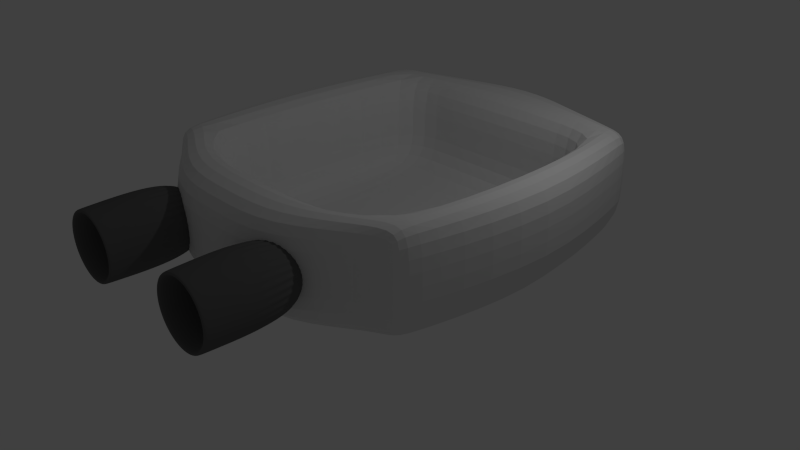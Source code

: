 # Source: spacecraft.blend  (saved by Blender 2.78.0; exported with 4.5.12 LTS)
import bpy
from mathutils import Matrix  # noqa: F401  (used for matrix-valued properties, if any)

bpy.ops.wm.read_factory_settings(use_empty=True)
scene = bpy.context.scene
scene.name = 'Scene'

# ---- collections
col_collection_1 = bpy.data.collections.new('Collection 1'); scene.collection.children.link(col_collection_1)

# ---- materials (node trees are filled in below, after node groups)
mat_propulseur = bpy.data.materials.new('Propulseur')
mat_propulseur.alpha_threshold = 0.0
mat_propulseur.use_transparent_shadow = False
mat_propulseur.diffuse_color = (0.1282, 0.1282, 0.1282, 1.0)
mat_propulseur.roughness = 0.5
mat_propulseur.specular_intensity = 0.1875
mat_propulseur.line_color = (0.0, 0.0, 0.0, 1.0)
mat_smoke_domain_material = bpy.data.materials.new('Smoke Domain Material')
mat_smoke_domain_material.alpha_threshold = 0.0
mat_smoke_domain_material.use_transparent_shadow = False
mat_smoke_domain_material.roughness = 0.5

# ---- material node trees

# ---- world
world_world = bpy.data.worlds.new('World'); scene.world = world_world
world_world.color = (0.05088, 0.05088, 0.05088)
world_world.use_sun_shadow = False
world_world.sun_shadow_jitter_overblur = 0.0
world_world.cycles.sampling_method = 'NONE'
world_world.cycles.sample_map_resolution = 256

# ---- cameras
cam_camera = bpy.data.cameras.new('Camera')
cam_camera.clip_end = 100.0
cam_camera.lens = 35.0
cam_camera.sensor_width = 32.0
cam_camera.sensor_height = 18.0
cam_camera.ortho_scale = 7.314
cam_camera.dof.focus_distance = 0.0
cam_camera.dof.aperture_fstop = 128.0

# ---- lights
light_lamp = bpy.data.lights.new('Lamp', 'POINT')
light_lamp.transmission_factor = 0.0
light_lamp.cutoff_distance = 30.0
light_lamp.energy = 100.0
light_lamp.shadow_buffer_clip_start = 1.001
light_lamp.shadow_soft_size = 0.1
light_lamp.shadow_maximum_resolution = 0.006
light_lamp.use_absolute_resolution = True
light_lamp.cycles.use_multiple_importance_sampling = False

# ---- meshes
me_cube_001 = bpy.data.meshes.new('Cube.001')
me_cube_001.from_pydata([(-1.0, -1.0, -1.0), (-2.772, -2.848, 0.0), (-1.0, 1.0, -1.0), (-2.807, 2.834, 0.0), (1.0, -1.0, -1.0), (2.848, -2.886, 0.0), (1.0, 1.0, -1.0), (2.874, 2.772, 0.0), (-1.0, 0.8, -1.0), (-3.0, 2.4, 0.0), (1.0, 0.8, -1.0), (3.0, 2.4, 0.0), (-1.0, -0.82, -1.0), (3.0, -2.46, 0.0), (-3.0, -2.46, 0.0), (1.0, -0.82, -1.0), (-0.8, 1.0, -1.0), (-2.4, 3.0, 0.0), (-0.8, -1.0, -1.0), (-2.4, -3.0, 0.0), (-2.4, 2.4, 0.0), (-0.8, 0.8, -1.0), (-2.4, -2.46, 0.0), (-0.8, -0.82, -1.0), (2.46, 3.0, 0.0), (0.82, -1.0, -1.0), (2.46, 2.4, 0.0), (2.46, -2.46, 0.0), (0.82, 1.0, -1.0), (2.46, -3.0, 0.0), (0.82, 0.8, -1.0), (0.82, -0.82, -1.0), (-3.0, 2.4, 1.0), (-2.807, 2.834, 1.0), (2.46, 3.0, 1.0), (2.874, 2.772, 1.0), (3.0, -2.46, 1.0), (2.848, -2.886, 1.0), (-2.4, -3.0, 1.0), (-2.772, -2.848, 1.0), (-3.0, -2.46, 1.0), (3.0, 2.4, 1.0), (2.46, 2.4, 1.0), (2.46, -2.46, 1.0), (-2.4, 3.0, 1.0), (2.46, -3.0, 1.0), (-2.4, 2.4, 1.0), (-2.4, -2.46, 1.0), (-3.0, 2.4, 2.0), (-2.807, 2.834, 2.0), (2.46, 3.0, 2.0), (2.874, 2.772, 2.0), (3.0, -2.46, 2.0), (2.848, -2.886, 2.0), (-2.4, -3.0, 2.0), (-2.772, -2.848, 2.0), (-3.0, -2.46, 2.0), (3.0, 2.4, 2.0), (2.46, 2.4, 2.0), (2.46, -2.46, 2.0), (-2.4, 3.0, 2.0), (2.46, -3.0, 2.0), (-2.4, 2.4, 2.0), (-2.4, -2.46, 2.0), (0.01, 1.0, -1.0), (0.03, -4.0, 0.0), (0.01, 0.8, -1.0), (0.01, -0.82, -1.0), (0.03, 4.0, 0.0), (0.01, -1.0, -1.0), (0.03, 2.4, 0.0), (0.03, -2.46, 0.0), (0.03, -4.0, 1.0), (0.03, 4.0, 1.0), (0.03, 2.4, 1.0), (0.03, -2.46, 1.0), (0.03, -4.0, 2.0), (0.03, 4.0, 2.0), (0.03, 2.4, 2.0), (0.03, -2.9, 2.0), (1.245, 3.5, 0.0), (0.415, -1.0, -1.0), (1.245, 2.4, 0.0), (1.245, -2.46, 0.0), (1.245, 3.5, 1.0), (1.245, 2.4, 1.0), (1.245, -2.46, 1.0), (1.245, 3.5, 2.0), (1.245, 2.4, 2.0), (1.245, -2.9, 2.0), (0.415, 1.0, -1.0), (1.245, -4.0, 0.0), (0.415, 0.8, -1.0), (0.415, -0.82, -1.0), (1.245, -4.0, 1.0), (1.245, -4.0, 2.0), (-0.395, 1.0, -1.0), (-1.185, -4.0, 0.0), (-0.395, 0.8, -1.0), (-0.395, -0.82, -1.0), (-1.185, -4.0, 1.0), (-1.185, -4.0, 2.0), (-1.185, 3.5, 0.0), (-0.395, -1.0, -1.0), (-1.185, 2.4, 0.0), (-1.185, -2.46, 0.0), (-1.185, 3.5, 1.0), (-1.185, 2.4, 1.0), (-1.185, -2.46, 1.0), (-1.185, 3.5, 2.0), (-1.185, 2.4, 2.0), (-1.185, -2.9, 2.0), (-3.5, -0.03, 0.0), (1.0, -0.01, -1.0), (-1.0, -0.01, -1.0), (3.5, -0.03, 0.0), (-0.8, -0.01, -1.0), (-2.4, -0.03, 0.0), (2.46, -0.03, 0.0), (0.82, -0.01, -1.0), (-3.5, -0.03, 1.0), (3.5, -0.03, 1.0), (-2.4, -0.03, 1.0), (2.46, -0.03, 1.0), (-3.5, -0.03, 2.0), (3.5, -0.03, 2.0), (-2.4, -0.03, 2.0), (2.46, -0.03, 2.0), (0.01, -0.01, -1.0), (0.03, -0.03, 0.0), (1.245, -0.03, 0.0), (0.415, -0.01, -1.0), (-0.395, -0.01, -1.0), (-1.185, -0.03, 0.0)], [], [(8, 9, 3, 2), (28, 24, 7, 6), (15, 13, 5, 4), (18, 19, 1, 0), (31, 15, 4, 25), (118, 27, 43, 123), (105, 22, 47, 108), (28, 6, 10, 30), (6, 7, 11, 10), (114, 112, 9, 8), (0, 1, 14, 12), (3, 9, 32, 33), (119, 113, 15, 31), (113, 115, 13, 15), (114, 116, 23, 12), (133, 117, 22, 105), (2, 16, 21, 8), (82, 26, 42, 85), (91, 29, 45, 94), (12, 23, 18, 0), (103, 97, 19, 18), (2, 3, 17, 16), (4, 5, 29, 25), (5, 13, 36, 37), (11, 7, 35, 41), (117, 20, 46, 122), (131, 119, 31, 93), (90, 28, 30, 92), (93, 31, 25, 81), (90, 80, 24, 28), (106, 44, 60, 109), (37, 36, 52, 53), (35, 34, 50, 51), (123, 43, 59, 127), (40, 39, 55, 56), (33, 32, 48, 49), (121, 41, 57, 125), (122, 46, 62, 126), (1, 19, 38, 39), (29, 5, 37, 45), (7, 24, 34, 35), (112, 14, 40, 120), (115, 11, 41, 121), (17, 3, 33, 44), (102, 17, 44, 106), (14, 1, 39, 40), (63, 56, 55, 54), (60, 49, 48, 62), (126, 124, 56, 63), (109, 60, 62, 110), (111, 63, 54, 101), (52, 59, 61, 53), (51, 50, 58, 57), (125, 127, 59, 52), (44, 33, 49, 60), (39, 38, 54, 55), (85, 42, 58, 88), (94, 45, 61, 95), (120, 40, 56, 124), (108, 47, 63, 111), (41, 35, 51, 57), (45, 37, 53, 61), (86, 75, 79, 89), (100, 72, 76, 101), (107, 74, 78, 110), (89, 79, 76, 95), (87, 77, 78, 88), (80, 68, 73, 84), (84, 73, 77, 87), (96, 102, 68, 64), (99, 67, 69, 103), (96, 64, 66, 98), (132, 128, 67, 99), (81, 91, 65, 69), (97, 65, 72, 100), (104, 70, 74, 107), (130, 129, 71, 83), (83, 71, 75, 86), (27, 83, 86, 43), (118, 130, 83, 27), (25, 29, 91, 81), (34, 84, 87, 50), (24, 80, 84, 34), (50, 87, 88, 58), (59, 89, 95, 61), (43, 86, 89, 59), (72, 94, 95, 76), (74, 85, 88, 78), (64, 68, 80, 90), (67, 93, 81, 69), (64, 90, 92, 66), (128, 131, 93, 67), (65, 91, 94, 72), (70, 82, 85, 74), (20, 104, 107, 46), (19, 97, 100, 38), (116, 132, 99, 23), (16, 96, 98, 21), (23, 99, 103, 18), (16, 17, 102, 96), (46, 107, 110, 62), (38, 100, 101, 54), (75, 108, 111, 79), (79, 111, 101, 76), (77, 109, 110, 78), (68, 102, 106, 73), (73, 106, 109, 77), (69, 65, 97, 103), (129, 133, 105, 71), (71, 105, 108, 75), (70, 104, 133, 129), (21, 98, 132, 116), (66, 92, 131, 128), (26, 82, 130, 118), (82, 70, 129, 130), (98, 66, 128, 132), (32, 120, 124, 48), (57, 58, 127, 125), (62, 48, 124, 126), (13, 115, 121, 36), (9, 112, 120, 32), (47, 122, 126, 63), (36, 121, 125, 52), (42, 123, 127, 58), (92, 30, 119, 131), (22, 117, 122, 47), (104, 20, 117, 133), (8, 21, 116, 114), (10, 11, 115, 113), (30, 10, 113, 119), (12, 14, 112, 114), (26, 118, 123, 42)])
me_cube_001.use_remesh_preserve_volume = False
me_cube_001.use_remesh_preserve_attributes = False
me_cube_001.use_mirror_vertex_groups = False
me_cube_001.update()
me_cylinder = bpy.data.meshes.new('Cylinder')
me_cylinder.from_pydata([(0.0, 1.0, -1.0), (1.667e-08, 0.9, 1.0), (0.1951, 0.9808, -1.0), (0.1756, 0.8827, 1.0), (0.3827, 0.9239, -1.0), (0.3444, 0.8315, 1.0), (0.5556, 0.8315, -1.0), (0.5, 0.7483, 1.0), (0.7071, 0.7071, -1.0), (0.6364, 0.6364, 1.0), (0.8315, 0.5556, -1.0), (0.7483, 0.5, 1.0), (0.9239, 0.3827, -1.0), (0.8315, 0.3444, 1.0), (0.9808, 0.1951, -1.0), (0.8827, 0.1756, 1.0), (1.0, 7.55e-08, -1.0), (0.9, 9.775e-08, 1.0), (0.9808, -0.1951, -1.0), (0.8827, -0.1756, 1.0), (0.9239, -0.3827, -1.0), (0.8315, -0.3444, 1.0), (0.8315, -0.5556, -1.0), (0.7483, -0.5, 1.0), (0.7071, -0.7071, -1.0), (0.6364, -0.6364, 1.0), (0.5556, -0.8315, -1.0), (0.5, -0.7483, 1.0), (0.3827, -0.9239, -1.0), (0.3444, -0.8315, 1.0), (0.1951, -0.9808, -1.0), (0.1756, -0.8827, 1.0), (-3.258e-07, -1.0, -1.0), (-2.766e-07, -0.9, 1.0), (-0.1951, -0.9808, -1.0), (-0.1756, -0.8827, 1.0), (-0.3827, -0.9239, -1.0), (-0.3444, -0.8315, 1.0), (-0.5556, -0.8315, -1.0), (-0.5, -0.7483, 1.0), (-0.7071, -0.7071, -1.0), (-0.6364, -0.6364, 1.0), (-0.8315, -0.5556, -1.0), (-0.7483, -0.5, 1.0), (-0.9239, -0.3827, -1.0), (-0.8315, -0.3444, 1.0), (-0.9808, -0.1951, -1.0), (-0.8827, -0.1756, 1.0), (-1.0, 9.656e-07, -1.0), (-0.9, 8.988e-07, 1.0), (-0.9808, 0.1951, -1.0), (-0.8827, 0.1756, 1.0), (-0.9239, 0.3827, -1.0), (-0.8315, 0.3444, 1.0), (-0.8315, 0.5556, -1.0), (-0.7483, 0.5, 1.0), (-0.7071, 0.7071, -1.0), (-0.6364, 0.6364, 1.0), (-0.5556, 0.8315, -1.0), (-0.5, 0.7483, 1.0), (-0.3827, 0.9239, -1.0), (-0.3444, 0.8315, 1.0), (-0.1951, 0.9808, -1.0), (-0.1756, 0.8827, 1.0), (0.1756, 0.8827, 1.0), (1.667e-08, 0.9, 1.0), (0.3444, 0.8315, 1.0), (0.5, 0.7483, 1.0), (0.6364, 0.6364, 1.0), (0.7483, 0.5, 1.0), (0.8315, 0.3444, 1.0), (0.8827, 0.1756, 1.0), (0.9, 9.775e-08, 1.0), (0.8827, -0.1756, 1.0), (0.8315, -0.3444, 1.0), (0.7483, -0.5, 1.0), (0.6364, -0.6364, 1.0), (0.5, -0.7483, 1.0), (0.3444, -0.8315, 1.0), (0.1756, -0.8827, 1.0), (-2.766e-07, -0.9, 1.0), (-0.1756, -0.8827, 1.0), (-0.3444, -0.8315, 1.0), (-0.5, -0.7483, 1.0), (-0.6364, -0.6364, 1.0), (-0.7483, -0.5, 1.0), (-0.8315, -0.3444, 1.0), (-0.8827, -0.1756, 1.0), (-0.9, 8.988e-07, 1.0), (-0.8827, 0.1756, 1.0), (-0.8315, 0.3444, 1.0), (-0.7483, 0.5, 1.0), (-0.6364, 0.6364, 1.0), (-0.5, 0.7483, 1.0), (-0.3444, 0.8315, 1.0), (-0.1756, 0.8827, 1.0), (0.1405, 0.7062, 1.026), (3.597e-08, 0.72, 1.026), (0.2755, 0.6652, 1.026), (0.4, 0.5987, 1.026), (0.5091, 0.5091, 1.026), (0.5987, 0.4, 1.026), (0.6652, 0.2755, 1.026), (0.7062, 0.1405, 1.026), (0.72, 1.375e-07, 1.026), (0.7062, -0.1405, 1.026), (0.6652, -0.2755, 1.026), (0.5987, -0.4, 1.026), (0.5091, -0.5091, 1.026), (0.4, -0.5987, 1.026), (0.2755, -0.6652, 1.026), (0.1405, -0.7062, 1.026), (-1.986e-07, -0.72, 1.026), (-0.1405, -0.7062, 1.026), (-0.2755, -0.6652, 1.026), (-0.4, -0.5987, 1.026), (-0.5091, -0.5091, 1.026), (-0.5987, -0.4, 1.026), (-0.6652, -0.2755, 1.026), (-0.7062, -0.1405, 1.026), (-0.72, 7.783e-07, 1.026), (-0.7062, 0.1405, 1.026), (-0.6652, 0.2755, 1.026), (-0.5987, 0.4, 1.026), (-0.5091, 0.5091, 1.026), (-0.4, 0.5987, 1.026), (-0.2755, 0.6652, 1.026), (-0.1405, 0.7062, 1.026), (0.03512, 0.1765, -0.8), (9.828e-08, 0.18, -0.8), (0.06888, 0.1663, -0.8), (0.1, 0.1497, -0.8), (0.1273, 0.1273, -0.8), (0.1497, 0.1, -0.8), (0.1663, 0.06888, -0.8), (0.1765, 0.03512, -0.8), (0.18, 1.403e-07, -0.8), (0.1765, -0.03512, -0.8), (0.1663, -0.06888, -0.8), (0.1497, -0.1, -0.8), (0.1273, -0.1273, -0.8), (0.1, -0.1497, -0.8), (0.06888, -0.1663, -0.8), (0.03512, -0.1765, -0.8), (3.963e-08, -0.18, -0.8), (-0.03512, -0.1765, -0.8), (-0.06888, -0.1663, -0.8), (-0.1, -0.1497, -0.8), (-0.1273, -0.1273, -0.8), (-0.1497, -0.1, -0.8), (-0.1663, -0.06888, -0.8), (-0.1765, -0.03512, -0.8), (-0.18, 3.005e-07, -0.8), (-0.1765, 0.03512, -0.8), (-0.1663, 0.06888, -0.8), (-0.1497, 0.1, -0.8), (-0.1273, 0.1273, -0.8), (-0.1, 0.1497, -0.8), (-0.06888, 0.1663, -0.8), (-0.03512, 0.1765, -0.8)], [], [(0, 1, 3, 2), (2, 3, 5, 4), (4, 5, 7, 6), (6, 7, 9, 8), (8, 9, 11, 10), (10, 11, 13, 12), (12, 13, 15, 14), (14, 15, 17, 16), (16, 17, 19, 18), (18, 19, 21, 20), (20, 21, 23, 22), (22, 23, 25, 24), (24, 25, 27, 26), (26, 27, 29, 28), (28, 29, 31, 30), (30, 31, 33, 32), (32, 33, 35, 34), (34, 35, 37, 36), (36, 37, 39, 38), (38, 39, 41, 40), (40, 41, 43, 42), (42, 43, 45, 44), (44, 45, 47, 46), (46, 47, 49, 48), (48, 49, 51, 50), (50, 51, 53, 52), (52, 53, 55, 54), (54, 55, 57, 56), (56, 57, 59, 58), (58, 59, 61, 60), (5, 3, 64, 66), (60, 61, 63, 62), (62, 63, 1, 0), (0, 2, 4, 6, 8, 10, 12, 14, 16, 18, 20, 22, 24, 26, 28, 30, 32, 34, 36, 38, 40, 42, 44, 46, 48, 50, 52, 54, 56, 58, 60, 62), (81, 80, 112, 113), (23, 21, 74, 75), (41, 39, 83, 84), (59, 57, 92, 93), (15, 13, 70, 71), (33, 31, 79, 80), (51, 49, 88, 89), (7, 5, 66, 67), (25, 23, 75, 76), (43, 41, 84, 85), (61, 59, 93, 94), (17, 15, 71, 72), (35, 33, 80, 81), (53, 51, 89, 90), (9, 7, 67, 68), (27, 25, 76, 77), (45, 43, 85, 86), (63, 61, 94, 95), (19, 17, 72, 73), (37, 35, 81, 82), (55, 53, 90, 91), (11, 9, 68, 69), (29, 27, 77, 78), (47, 45, 86, 87), (3, 1, 65, 64), (1, 63, 95, 65), (21, 19, 73, 74), (39, 37, 82, 83), (57, 55, 91, 92), (13, 11, 69, 70), (31, 29, 78, 79), (49, 47, 87, 88), (116, 115, 147, 148), (68, 67, 99, 100), (95, 94, 126, 127), (82, 81, 113, 114), (69, 68, 100, 101), (65, 95, 127, 97), (83, 82, 114, 115), (70, 69, 101, 102), (84, 83, 115, 116), (71, 70, 102, 103), (85, 84, 116, 117), (72, 71, 103, 104), (86, 85, 117, 118), (73, 72, 104, 105), (87, 86, 118, 119), (74, 73, 105, 106), (88, 87, 119, 120), (75, 74, 106, 107), (89, 88, 120, 121), (76, 75, 107, 108), (90, 89, 121, 122), (77, 76, 108, 109), (91, 90, 122, 123), (78, 77, 109, 110), (64, 65, 97, 96), (92, 91, 123, 124), (79, 78, 110, 111), (66, 64, 96, 98), (93, 92, 124, 125), (80, 79, 111, 112), (67, 66, 98, 99), (94, 93, 125, 126), (128, 129, 159, 158, 157, 156, 155, 154, 153, 152, 151, 150, 149, 148, 147, 146, 145, 144, 143, 142, 141, 140, 139, 138, 137, 136, 135, 134, 133, 132, 131, 130), (103, 102, 134, 135), (117, 116, 148, 149), (104, 103, 135, 136), (118, 117, 149, 150), (105, 104, 136, 137), (119, 118, 150, 151), (106, 105, 137, 138), (120, 119, 151, 152), (107, 106, 138, 139), (121, 120, 152, 153), (108, 107, 139, 140), (122, 121, 153, 154), (109, 108, 140, 141), (123, 122, 154, 155), (110, 109, 141, 142), (96, 97, 129, 128), (124, 123, 155, 156), (111, 110, 142, 143), (98, 96, 128, 130), (125, 124, 156, 157), (112, 111, 143, 144), (99, 98, 130, 131), (126, 125, 157, 158), (113, 112, 144, 145), (100, 99, 131, 132), (127, 126, 158, 159), (114, 113, 145, 146), (101, 100, 132, 133), (97, 127, 159, 129), (115, 114, 146, 147), (102, 101, 133, 134)])
me_cylinder.materials.append(mat_propulseur)
me_cylinder.use_remesh_preserve_volume = False
me_cylinder.use_remesh_preserve_attributes = False
me_cylinder.use_mirror_vertex_groups = False
me_cylinder.update()
me_cube = bpy.data.meshes.new('Cube')
me_cube.from_pydata([(-0.5, -1.3, -1.0), (-0.5, -1.3, -0.4444), (-0.5, 0.4057, -1.0), (-0.5, 0.4057, -0.4444), (0.5, -1.3, -1.0), (0.5, -1.3, -0.4444), (0.5, 0.4057, -1.0), (0.5, 0.4057, -0.4444)], [], [(0, 1, 3, 2), (2, 3, 7, 6), (6, 7, 5, 4), (4, 5, 1, 0), (2, 6, 4, 0), (7, 3, 1, 5)])
me_cube.materials.append(mat_smoke_domain_material)
me_cube.use_remesh_preserve_volume = False
me_cube.use_remesh_preserve_attributes = False
me_cube.use_mirror_vertex_groups = False
me_cube.update()

# ---- objects
ob_field_wind_propulseur_gauche = bpy.data.objects.new('Field_wind_propulseur_gauche', None)
ob_field_wind_propulseur_droit = bpy.data.objects.new('Field_wind_propulseur_droit', None)
ob_spacecraft = bpy.data.objects.new('Spacecraft', me_cube_001)
ob_propulseur_droit = bpy.data.objects.new('Propulseur_droit', me_cylinder)
ob_smoke_domain_propulseur_droit = bpy.data.objects.new('Smoke Domain Propulseur_droit', me_cube)
ob_lamp = bpy.data.objects.new('Lamp', light_lamp)
ob_camera = bpy.data.objects.new('Camera', cam_camera)

# ---- transforms, parenting, visibility, modifiers, constraints
ob_field_wind_propulseur_gauche.location = (-1.688, -4.0, 1.0)
ob_field_wind_propulseur_gauche.rotation_euler = (1.658, -0.0, 0.0)
ob_field_wind_propulseur_gauche.empty_display_type = 'SINGLE_ARROW'
ob_field_wind_propulseur_gauche.empty_image_offset = (0.0, 0.0)
ob_field_wind_propulseur_gauche.lineart.crease_threshold = 0.0
ob_field_wind_propulseur_droit.location = (1.312, -4.0, 1.0)
ob_field_wind_propulseur_droit.rotation_euler = (1.658, -0.0, 0.0)
ob_field_wind_propulseur_droit.empty_display_type = 'SINGLE_ARROW'
ob_field_wind_propulseur_droit.empty_image_offset = (0.0, 0.0)
ob_field_wind_propulseur_droit.lineart.crease_threshold = 0.0
ob_spacecraft.location = (0.0, 0.0, 0.0)
ob_spacecraft.lineart.crease_threshold = 0.0
_m = ob_spacecraft.modifiers.new('Subsurf', 'SUBSURF')
_m.uv_smooth = 'PRESERVE_CORNERS'
_m.quality = 2
_m.levels = 0
_m.show_only_control_edges = False
ob_propulseur_droit.location = (1.312, -4.317, 1.04)
ob_propulseur_droit.rotation_euler = (1.571, -0.0, 0.0)
ob_propulseur_droit.scale = (0.6824, 0.6824, 1.008)
ob_propulseur_droit.display_type = 'WIRE'
ob_propulseur_droit.lineart.crease_threshold = 0.0
_m = ob_propulseur_droit.modifiers.new('Subsurf', 'SUBSURF')
_m.uv_smooth = 'PRESERVE_CORNERS'
_m.levels = 0
_m.render_levels = 4
_m.show_only_control_edges = False
_m = ob_propulseur_droit.modifiers.new('Fluid', 'FLUID')
_m.fluid_type = 'FLOW'
_m = ob_propulseur_droit.modifiers.new('Mirror', 'MIRROR')
_m.mirror_object = ob_spacecraft
ob_smoke_domain_propulseur_droit.location = (1.312, -4.33, 2.018)
ob_smoke_domain_propulseur_droit.scale = (0.8531, 2.021, 1.36)
ob_smoke_domain_propulseur_droit.display_type = 'WIRE'
ob_smoke_domain_propulseur_droit.lineart.crease_threshold = 0.0
_m = ob_smoke_domain_propulseur_droit.modifiers.new('Fluid', 'FLUID')
_m.fluid_type = 'DOMAIN'
_m = ob_smoke_domain_propulseur_droit.modifiers.new('Mirror', 'MIRROR')
_m.mirror_object = ob_spacecraft
ob_lamp.location = (4.076, 1.005, 5.904)
ob_lamp.rotation_euler = (0.6503, 0.05522, 1.866)
ob_lamp.lock_rotations_4d = False
ob_lamp.empty_display_type = 'ARROWS'
ob_lamp.color = (0.0, 0.0, 0.0, 0.0)
ob_lamp.lineart.crease_threshold = 0.0
ob_camera.location = (10.57, -10.01, 7.326)
ob_camera.rotation_euler = (1.109, 0.0, 0.8149)
ob_camera.lock_rotations_4d = False
ob_camera.empty_display_type = 'ARROWS'
ob_camera.color = (0.0, 0.0, 0.0, 0.0)
ob_camera.display_type = 'WIRE'
ob_camera.lineart.crease_threshold = 0.0

# ---- collection membership
col_collection_1.objects.link(ob_field_wind_propulseur_gauche)
col_collection_1.objects.link(ob_field_wind_propulseur_droit)
col_collection_1.objects.link(ob_spacecraft)
col_collection_1.objects.link(ob_propulseur_droit)
col_collection_1.objects.link(ob_smoke_domain_propulseur_droit)
col_collection_1.objects.link(ob_lamp)
col_collection_1.objects.link(ob_camera)

# ---- scene / render settings (as saved in the file)
scene.camera = ob_camera
scene.frame_start = 1; scene.frame_end = 250; scene.frame_set(70)
scene.render.engine = 'BLENDER_EEVEE_NEXT'
scene.render.resolution_percentage = 50
scene.render.dither_intensity = 0.0
scene.cycles.use_denoising = False
scene.cycles.samples = 10
scene.cycles.sampling_pattern = 'TABULATED_SOBOL'
scene.cycles.light_sampling_threshold = 0.0
scene.cycles.use_adaptive_sampling = False
scene.cycles.use_light_tree = False
scene.cycles.blur_glossy = 0.0
scene.cycles.volume_bounces = 1
scene.cycles.pixel_filter_type = 'GAUSSIAN'
scene.cycles.sample_clamp_indirect = 0.0
scene.view_settings.view_transform = 'Standard'
bpy.context.view_layer.update()
